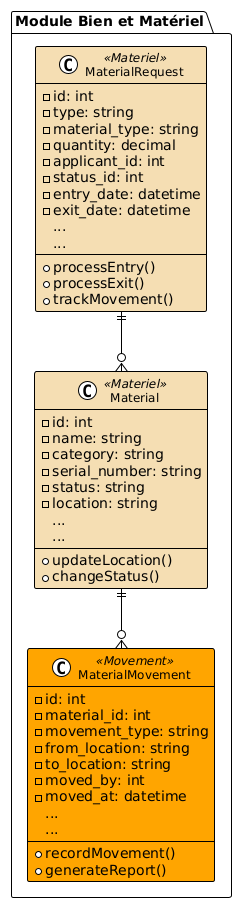

The diagram above was rendered by PlantUML. Its source (embedded in the PNG):
@startuml
!theme plain
skinparam class {
    BackgroundColor<<Materiel>> Wheat
    BackgroundColor<<Core>> LightGreen
    BackgroundColor<<Movement>> Orange
    BorderColor Black
    FontSize 12
}

package "Module Bien et Matériel" {
    class MaterialRequest <<Materiel>> {
        -id: int
        -type: string
        -material_type: string
        -quantity: decimal
        -applicant_id: int
        -status_id: int
        -entry_date: datetime
        -exit_date: datetime
        ...
        +processEntry()
        +processExit()
        +trackMovement()
        ...
    }

    class Material <<Materiel>> {
        -id: int
        -name: string
        -category: string
        -serial_number: string
        -status: string
        -location: string
        ...
        +updateLocation()
        +changeStatus()
        ...
    }

    class MaterialMovement <<Movement>> {
        -id: int
        -material_id: int
        -movement_type: string
        -from_location: string
        -to_location: string
        -moved_by: int
        -moved_at: datetime
        ...
        +recordMovement()
        +generateReport()
        ...
    }
}

MaterialRequest ||--o{ Material
Material ||--o{ MaterialMovement
@enduml